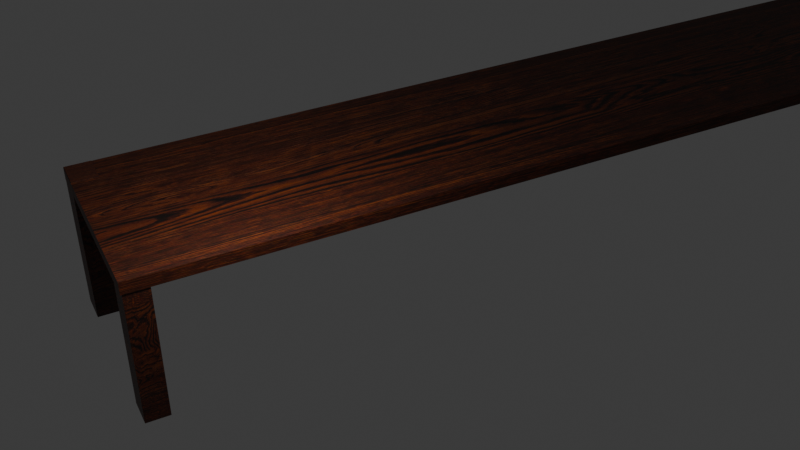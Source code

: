 # Source: LongWoodTable2.blend  (saved by Blender 4.5.88; exported with 4.5.12 LTS)
import bpy
from mathutils import Matrix  # noqa: F401  (used for matrix-valued properties, if any)

bpy.ops.wm.read_factory_settings(use_empty=True)
scene = bpy.context.scene
scene.name = 'Scene'

# ---- collections
col_collection = bpy.data.collections.new('Collection'); scene.collection.children.link(col_collection)
col_longwoodtable2 = bpy.data.collections.new('LongWoodTable2'); scene.collection.children.link(col_longwoodtable2)

# ---- images (referenced by path relative to the original .blend; pixels are not part of the script)
import os
ASSET_DIR = os.environ.get("B2B_ASSET_DIR", "")  # directory of the original .blend (textures are referenced by path, not embedded)
HERE = os.path.dirname(os.path.abspath(__file__))  # packed textures are extracted next to this script under _unpacked/

def load_image(name, relpath, width, height, colorspace="sRGB"):
    """Load a texture the original file referenced (path relative to the .blend, or extracted next to this script)."""
    p = next((c for c in (os.path.join(HERE, relpath), os.path.join(ASSET_DIR, relpath)) if relpath and os.path.exists(c)), "")
    if p:
        img = bpy.data.images.load(p, check_existing=True)
        img.name = name
    else:  # same state as the original file: an image datablock whose file is absent (Cycles renders it pink)
        img = bpy.data.images.new(name, width, height)
        img.source = "FILE"
        img.filepath = "//" + (relpath or name)
    img.colorspace_settings.name = colorspace
    return img
img_longwoodtables_texture1_jpg = load_image('LongWoodTables_Texture1.jpg', '_unpacked/LongWoodTables_Texture1.67ff3b6d.jpg', 2048, 2048, 'sRGB')

# ---- materials (node trees are filled in below, after node groups)
mat_material = bpy.data.materials.new('Material')
mat_material.alpha_threshold = 0.0
mat_material.roughness = 0.5
mat_material.line_color = (0.0, 0.0, 0.0, 1.0)
mat_material_003 = bpy.data.materials.new('Material.003')
mat_material_001 = bpy.data.materials.new('Material.001')
mat_material_002 = bpy.data.materials.new('Material.002')
mat_material_004 = bpy.data.materials.new('Material.004')

# ---- material node trees
mat_material.use_nodes = True; mat_material.node_tree.nodes.clear()
_N = mat_material.node_tree.nodes; _L = mat_material.node_tree.links
n0 = _N.new('ShaderNodeOutputMaterial'); n0.name = 'Material Output'; n0.location = (200, 100)
n1 = _N.new('ShaderNodeBsdfPrincipled'); n1.name = 'Principled BSDF'; n1.location = (-200, 100)
n1.inputs[3].default_value = 1.45
n2 = _N.new('ShaderNodeTexImage'); n2.name = 'Image Texture'; n2.location = (-564, 38)
n2.image = img_longwoodtables_texture1_jpg
_L.new(n1.outputs[0], n0.inputs[0])
_L.new(n2.outputs[0], n1.inputs[0])
n0.is_active_output = True
mat_material_003.use_nodes = True; mat_material_003.node_tree.nodes.clear()
_N = mat_material_003.node_tree.nodes; _L = mat_material_003.node_tree.links
n0 = _N.new('ShaderNodeBsdfPrincipled'); n0.name = 'Principled BSDF'; n0.location = (-200, 100)
n1 = _N.new('ShaderNodeOutputMaterial'); n1.name = 'Material Output'; n1.location = (200, 100)
n2 = _N.new('ShaderNodeTexImage'); n2.name = 'Image Texture'; n2.location = (-510, 67)
n2.image = img_longwoodtables_texture1_jpg
_L.new(n0.outputs[0], n1.inputs[0])
_L.new(n2.outputs[0], n0.inputs[0])
n1.is_active_output = True
mat_material_001.use_nodes = True; mat_material_001.node_tree.nodes.clear()
_N = mat_material_001.node_tree.nodes; _L = mat_material_001.node_tree.links
n0 = _N.new('ShaderNodeBsdfPrincipled'); n0.name = 'Principled BSDF'; n0.location = (-200, 100)
n1 = _N.new('ShaderNodeOutputMaterial'); n1.name = 'Material Output'; n1.location = (200, 100)
n2 = _N.new('ShaderNodeTexImage'); n2.name = 'Image Texture'; n2.location = (-591, 34)
n2.image = img_longwoodtables_texture1_jpg
_L.new(n0.outputs[0], n1.inputs[0])
_L.new(n2.outputs[0], n0.inputs[0])
n1.is_active_output = True
mat_material_002.use_nodes = True; mat_material_002.node_tree.nodes.clear()
_N = mat_material_002.node_tree.nodes; _L = mat_material_002.node_tree.links
n0 = _N.new('ShaderNodeBsdfPrincipled'); n0.name = 'Principled BSDF'; n0.location = (-200, 100)
n1 = _N.new('ShaderNodeOutputMaterial'); n1.name = 'Material Output'; n1.location = (200, 100)
n2 = _N.new('ShaderNodeTexImage'); n2.name = 'Image Texture'; n2.location = (-566, 72)
n2.image = img_longwoodtables_texture1_jpg
_L.new(n0.outputs[0], n1.inputs[0])
_L.new(n2.outputs[0], n0.inputs[0])
n1.is_active_output = True
mat_material_004.use_nodes = True; mat_material_004.node_tree.nodes.clear()
_N = mat_material_004.node_tree.nodes; _L = mat_material_004.node_tree.links
n0 = _N.new('ShaderNodeBsdfPrincipled'); n0.name = 'Principled BSDF'; n0.location = (-200, 100)
n1 = _N.new('ShaderNodeOutputMaterial'); n1.name = 'Material Output'; n1.location = (200, 100)
n2 = _N.new('ShaderNodeTexImage'); n2.name = 'Image Texture'; n2.location = (-581, 47)
n2.image = img_longwoodtables_texture1_jpg
_L.new(n0.outputs[0], n1.inputs[0])
_L.new(n2.outputs[0], n0.inputs[0])
n1.is_active_output = True

# ---- world
world_world = bpy.data.worlds.new('World'); scene.world = world_world
world_world.use_nodes = True; world_world.node_tree.nodes.clear()
_N = world_world.node_tree.nodes; _L = world_world.node_tree.links
n0 = _N.new('ShaderNodeOutputWorld'); n0.name = 'World Output'; n0.location = (200, 100)
n1 = _N.new('ShaderNodeBackground'); n1.name = 'Background'; n1.location = (-200, 100)
n1.inputs[0].default_value = (0.05088, 0.05088, 0.05088, 1.0)
_L.new(n1.outputs[0], n0.inputs[0])
n0.is_active_output = True
world_world.color = (0.05088, 0.05088, 0.05088)
world_world.sun_shadow_jitter_overblur = 0.0

# ---- cameras
cam_camera = bpy.data.cameras.new('Camera')
cam_camera.clip_end = 100.0
cam_camera.ortho_scale = 7.314

# ---- lights
light_light = bpy.data.lights.new('Light', 'POINT')
light_light.energy = 1000.0
light_light.shadow_soft_size = 0.1

# ---- meshes
me_cube = bpy.data.meshes.new('Cube')
me_cube.from_pydata([(-1.696, 20.54, 2.292), (-1.696, 20.54, 1.994), (2.717, 20.5, 2.292), (2.717, 20.5, 1.994), (-1.686, -1.577, 1.994), (-1.686, -1.577, 2.292), (2.718, -1.577, 2.292), (2.718, -1.577, 1.994)], [], [(2, 6, 7, 3), (7, 6, 5, 4), (3, 1, 0, 2), (1, 4, 5, 0), (4, 1, 3, 7), (6, 2, 0, 5)])
_uv = me_cube.uv_layers.new(name='UVMap')
_uv.uv.foreach_set('vector', [0.6852, 0.9966, 0.6852, -2.882e-08, 0.7076, -2.712e-08, 0.7076, 0.9966, 0.7301, 0.6621, 0.7076, 0.6621, 0.7076, 0.3314, 0.7301, 0.3314, 0.7301, 1.42e-09, 0.7301, 0.3314, 0.7076, 0.3314, 0.7076, -2.74e-10, 0.6852, -1.987e-08, 0.6852, 1.0, 0.6627, 1.0, 0.6627, -2.156e-08, 0.3307, 2.283e-05, 0.3314, 1.0, 9.249e-08, 0.9966, 1.79e-08, -8.948e-09, 0.6627, -1.948e-08, 0.6627, 0.9966, 0.3314, 1.0, 0.3321, 2.284e-05])
me_cube.materials.append(mat_material)
me_cube.use_mirror_vertex_groups = False
me_cube.update()
me_cube_001 = bpy.data.meshes.new('Cube.001')
me_cube_001.from_pydata([(-34.63, -5.446, -4.704), (-34.63, -5.446, 8.363), (-34.63, -3.314, -4.704), (-34.63, -3.314, 8.363), (-32.11, -5.446, -4.704), (-32.11, -5.446, 8.363), (-32.11, -3.314, -4.704), (-32.11, -3.314, 8.363)], [], [(0, 1, 3, 2), (2, 3, 7, 6), (6, 7, 5, 4), (4, 5, 1, 0), (2, 6, 4, 0), (7, 3, 1, 5)])
_uv = me_cube_001.uv_layers.new(name='UVMap')
_uv.uv.foreach_set('vector', [0.375, 0.0, 0.625, 0.0, 0.625, 0.25, 0.375, 0.25, 0.375, 0.25, 0.625, 0.25, 0.625, 0.5, 0.375, 0.5, 0.375, 0.5, 0.625, 0.5, 0.625, 0.75, 0.375, 0.75, 0.375, 0.75, 0.625, 0.75, 0.625, 1.0, 0.375, 1.0, 0.125, 0.5, 0.375, 0.5, 0.375, 0.75, 0.125, 0.75, 0.625, 0.5, 0.875, 0.5, 0.875, 0.75, 0.625, 0.75])
me_cube_001.materials.append(mat_material_003)
me_cube_001.update()
me_cube_002 = bpy.data.meshes.new('Cube.002')
me_cube_002.from_pydata([(-34.11, -5.314, -4.704), (-34.11, -5.314, 8.363), (-34.11, -3.314, -4.704), (-34.11, -3.314, 8.363), (-31.72, -5.314, -4.704), (-31.72, -5.314, 8.363), (-31.72, -3.314, -4.704), (-31.72, -3.314, 8.363)], [], [(0, 1, 3, 2), (2, 3, 7, 6), (6, 7, 5, 4), (4, 5, 1, 0), (2, 6, 4, 0), (7, 3, 1, 5)])
_uv = me_cube_002.uv_layers.new(name='UVMap')
_uv.uv.foreach_set('vector', [0.375, 0.0, 0.625, 0.0, 0.625, 0.25, 0.375, 0.25, 0.375, 0.25, 0.625, 0.25, 0.625, 0.5, 0.375, 0.5, 0.375, 0.5, 0.625, 0.5, 0.625, 0.75, 0.375, 0.75, 0.375, 0.75, 0.625, 0.75, 0.625, 1.0, 0.375, 1.0, 0.125, 0.5, 0.375, 0.5, 0.375, 0.75, 0.125, 0.75, 0.625, 0.5, 0.875, 0.5, 0.875, 0.75, 0.625, 0.75])
me_cube_002.materials.append(mat_material_001)
me_cube_002.update()
me_cube_003 = bpy.data.meshes.new('Cube.003')
me_cube_003.from_pydata([(-34.11, -5.334, -4.704), (-34.11, -5.334, 8.363), (-34.11, -3.334, -4.704), (-34.11, -3.334, 8.363), (-31.72, -5.334, -4.704), (-31.72, -5.334, 8.363), (-31.72, -3.334, -4.704), (-31.72, -3.334, 8.363)], [], [(0, 1, 3, 2), (2, 3, 7, 6), (6, 7, 5, 4), (4, 5, 1, 0), (2, 6, 4, 0), (7, 3, 1, 5)])
_uv = me_cube_003.uv_layers.new(name='UVMap')
_uv.uv.foreach_set('vector', [0.375, 0.0, 0.625, 0.0, 0.625, 0.25, 0.375, 0.25, 0.375, 0.25, 0.625, 0.25, 0.625, 0.5, 0.375, 0.5, 0.375, 0.5, 0.625, 0.5, 0.625, 0.75, 0.375, 0.75, 0.375, 0.75, 0.625, 0.75, 0.625, 1.0, 0.375, 1.0, 0.125, 0.5, 0.375, 0.5, 0.375, 0.75, 0.125, 0.75, 0.625, 0.5, 0.875, 0.5, 0.875, 0.75, 0.625, 0.75])
me_cube_003.materials.append(mat_material_002)
me_cube_003.update()
me_cube_004 = bpy.data.meshes.new('Cube.004')
me_cube_004.from_pydata([(-34.26, -5.314, -4.704), (-34.26, -5.314, 8.363), (-34.26, -3.314, -4.704), (-34.26, -3.314, 8.363), (-31.72, -5.314, -4.704), (-31.72, -5.314, 8.363), (-31.72, -3.314, -4.704), (-31.72, -3.314, 8.363)], [], [(0, 1, 3, 2), (2, 3, 7, 6), (6, 7, 5, 4), (4, 5, 1, 0), (2, 6, 4, 0), (7, 3, 1, 5)])
_uv = me_cube_004.uv_layers.new(name='UVMap')
_uv.uv.foreach_set('vector', [0.375, 0.0, 0.625, 0.0, 0.625, 0.25, 0.375, 0.25, 0.375, 0.25, 0.625, 0.25, 0.625, 0.5, 0.375, 0.5, 0.375, 0.5, 0.625, 0.5, 0.625, 0.75, 0.375, 0.75, 0.375, 0.75, 0.625, 0.75, 0.625, 1.0, 0.375, 1.0, 0.125, 0.5, 0.375, 0.5, 0.375, 0.75, 0.125, 0.75, 0.625, 0.5, 0.875, 0.5, 0.875, 0.75, 0.625, 0.75])
me_cube_004.materials.append(mat_material_004)
me_cube_004.update()

# ---- objects
ob_light = bpy.data.objects.new('Light', light_light)
ob_camera = bpy.data.objects.new('Camera', cam_camera)
ob_longwoodtable2_mainstructure = bpy.data.objects.new('LongWoodTable2_MainStructure', me_cube)
ob_longwoodtable2_tableleg1 = bpy.data.objects.new('LongWoodTable2_TableLeg1', me_cube_001)
ob_longwoodtable2_tableleg2 = bpy.data.objects.new('LongWoodTable2_TableLeg2', me_cube_002)
ob_longwoodtable2_tableleg3 = bpy.data.objects.new('LongWoodTable2_TableLeg3', me_cube_003)
ob_longwoodtable2_tableleg4 = bpy.data.objects.new('LongWoodTable2_TableLeg4', me_cube_004)

# ---- transforms, parenting, visibility, modifiers, constraints
ob_light.location = (4.076, 1.005, 5.904)
ob_light.rotation_euler = (0.6503, 0.05522, 1.866)
ob_light.lock_rotations_4d = False
ob_light.empty_display_type = 'ARROWS'
ob_light.color = (0.0, 0.0, 0.0, 0.0)
ob_light.lineart.crease_threshold = 0.0
ob_camera.location = (19.21, -4.103, 14.62)
ob_camera.rotation_euler = (0.9627, -2.828e-06, 1.108)
ob_camera.lock_rotations_4d = False
ob_camera.empty_display_type = 'ARROWS'
ob_camera.color = (0.0, 0.0, 0.0, 0.0)
ob_camera.display_type = 'WIRE'
ob_camera.lineart.crease_threshold = 0.0
ob_longwoodtable2_mainstructure.location = (0.0, 0.0, 0.0)
ob_longwoodtable2_mainstructure.lock_rotations_4d = False
ob_longwoodtable2_mainstructure.empty_display_type = 'ARROWS'
ob_longwoodtable2_mainstructure.lineart.crease_threshold = 0.0
ob_longwoodtable2_tableleg1.location = (7.77, -0.08574, 0.02426)
ob_longwoodtable2_tableleg1.scale = (0.2728, 0.2728, 0.2728)
ob_longwoodtable2_tableleg2.location = (11.35, -0.09359, 0.0)
ob_longwoodtable2_tableleg2.scale = (0.2728, 0.2728, 0.2728)
ob_longwoodtable2_tableleg3.location = (11.35, 21.37, 0.0)
ob_longwoodtable2_tableleg3.scale = (0.2728, 0.2728, 0.2728)
ob_longwoodtable2_tableleg4.location = (7.658, 21.38, 0.0)
ob_longwoodtable2_tableleg4.scale = (0.2728, 0.2728, 0.2728)

# ---- collection membership
col_collection.objects.link(ob_light)
col_collection.objects.link(ob_camera)
col_longwoodtable2.objects.link(ob_longwoodtable2_mainstructure)
col_longwoodtable2.objects.link(ob_longwoodtable2_tableleg1)
col_longwoodtable2.objects.link(ob_longwoodtable2_tableleg2)
col_longwoodtable2.objects.link(ob_longwoodtable2_tableleg3)
col_longwoodtable2.objects.link(ob_longwoodtable2_tableleg4)

# ---- scene / render settings (as saved in the file)
scene.camera = ob_camera
scene.frame_start = 1; scene.frame_end = 250; scene.frame_set(1)
scene.render.engine = 'BLENDER_EEVEE_NEXT'
bpy.context.view_layer.update()
